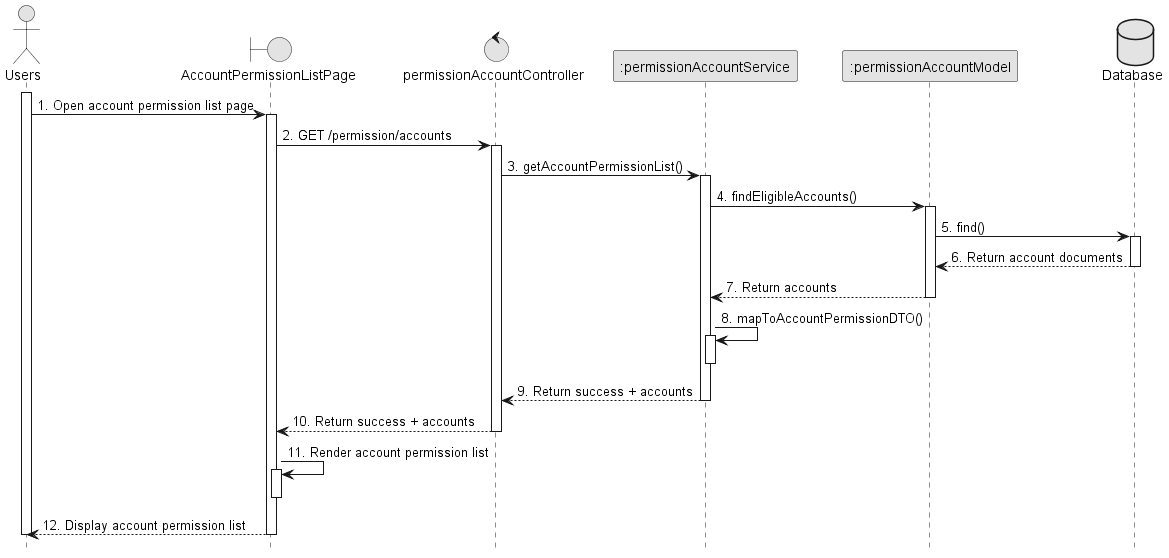

The diagram above was rendered by PlantUML. Its source (embedded in the PNG):
@startuml 12.6_viewAccountList
skinparam monochrome true
skinparam shadowing false
skinparam sequenceArrowThickness 1
hide footbox

actor Users
boundary AccountPermissionListPage as UI
control permissionAccountController as Controller
participant ":permissionAccountService" as Service
participant ":permissionAccountModel" as Model
database Database as DB

activate Users
Users -> UI : 1. Open account permission list page
activate UI
UI -> Controller : 2. GET /permission/accounts
activate Controller
Controller -> Service : 3. getAccountPermissionList()
activate Service
Service -> Model : 4. findEligibleAccounts()
activate Model
Model -> DB : 5. find()
activate DB
DB --> Model : 6. Return account documents
deactivate DB
Model --> Service : 7. Return accounts
deactivate Model
Service -> Service : 8. mapToAccountPermissionDTO()
activate Service
deactivate Service
Service --> Controller : 9. Return success + accounts
deactivate Service
Controller --> UI : 10. Return success + accounts
deactivate Controller
UI -> UI : 11. Render account permission list
activate UI
deactivate UI
UI --> Users : 12. Display account permission list
deactivate UI
deactivate Users

@enduml